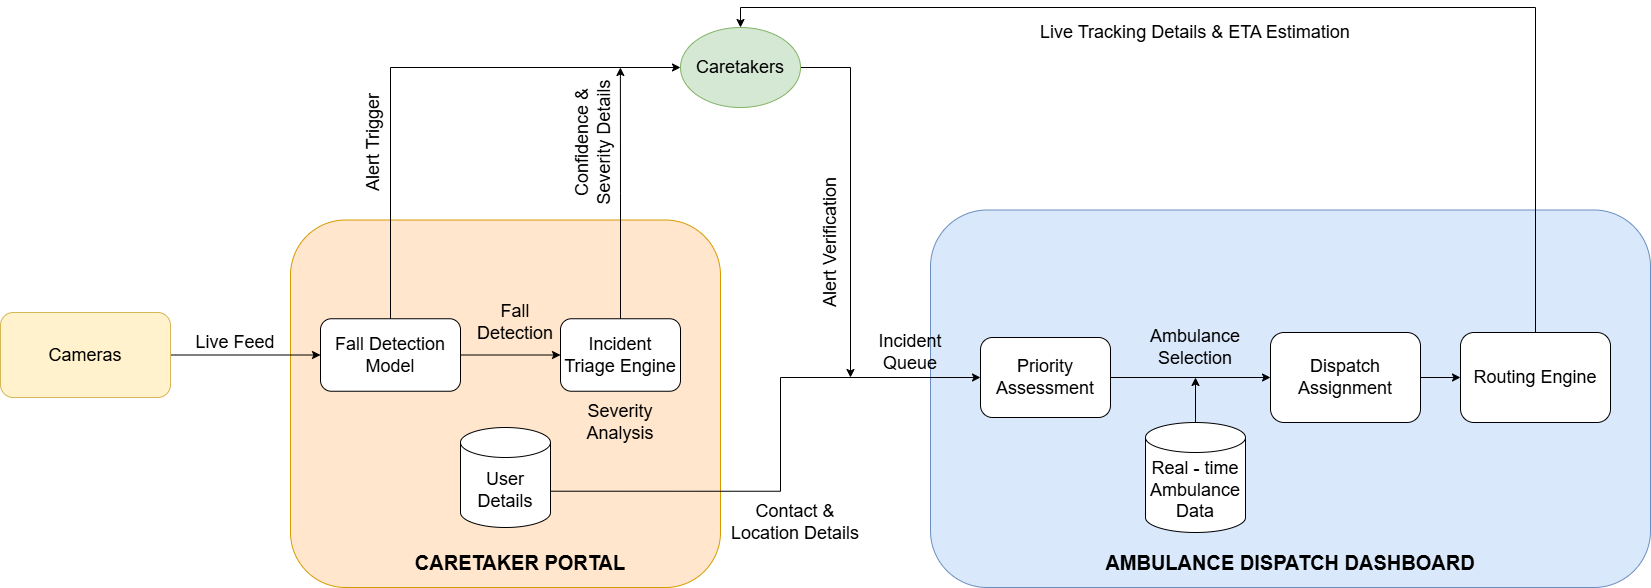

The diagram above was exported from draw.io. Its source (the exported page's mxGraphModel, read from the mxfile embedded in the PNG):
<mxGraphModel dx="2605" dy="1318" grid="1" gridSize="10" guides="1" tooltips="1" connect="1" arrows="1" fold="1" page="1" pageScale="1" pageWidth="1920" pageHeight="1200" math="0" shadow="0">
  <root>
    <mxCell id="0" />
    <mxCell id="1" parent="0" />
    <mxCell id="_tt72zCSg2d-hluT8kpJ-1" parent="1" style="rounded=1;whiteSpace=wrap;html=1;fillColor=#ffe6cc;strokeColor=#d79b00;" value="" vertex="1">
      <mxGeometry height="367.5" width="430" x="310" y="252.5" as="geometry" />
    </mxCell>
    <mxCell id="_tt72zCSg2d-hluT8kpJ-3" edge="1" parent="1" source="_tt72zCSg2d-hluT8kpJ-2" style="edgeStyle=orthogonalEdgeStyle;rounded=0;orthogonalLoop=1;jettySize=auto;html=1;entryX=0;entryY=0.5;entryDx=0;entryDy=0;" target="_tt72zCSg2d-hluT8kpJ-4" value="">
      <mxGeometry relative="1" as="geometry" />
    </mxCell>
    <mxCell id="_tt72zCSg2d-hluT8kpJ-2" parent="1" style="rounded=1;whiteSpace=wrap;html=1;fillColor=#fff2cc;strokeColor=#d6b656;" value="&lt;font style=&quot;font-size: 18px;&quot;&gt;Cameras&lt;/font&gt;" vertex="1">
      <mxGeometry height="85" width="170" x="20" y="345" as="geometry" />
    </mxCell>
    <mxCell id="_tt72zCSg2d-hluT8kpJ-13" edge="1" parent="1" source="_tt72zCSg2d-hluT8kpJ-4" style="edgeStyle=orthogonalEdgeStyle;rounded=0;orthogonalLoop=1;jettySize=auto;html=1;" target="_tt72zCSg2d-hluT8kpJ-11" value="">
      <mxGeometry relative="1" as="geometry" />
    </mxCell>
    <mxCell id="_tt72zCSg2d-hluT8kpJ-18" edge="1" parent="1" source="_tt72zCSg2d-hluT8kpJ-4" style="edgeStyle=orthogonalEdgeStyle;rounded=0;orthogonalLoop=1;jettySize=auto;html=1;">
      <mxGeometry relative="1" as="geometry">
        <Array as="points">
          <mxPoint x="410" y="100" />
        </Array>
        <mxPoint x="700" y="100" as="targetPoint" />
      </mxGeometry>
    </mxCell>
    <mxCell id="_tt72zCSg2d-hluT8kpJ-4" parent="1" style="rounded=1;whiteSpace=wrap;html=1;" value="&lt;font style=&quot;font-size: 18px;&quot;&gt;Fall Detection Model&lt;/font&gt;" vertex="1">
      <mxGeometry height="72.5" width="140" x="340" y="351.25" as="geometry" />
    </mxCell>
    <mxCell id="_tt72zCSg2d-hluT8kpJ-36" edge="1" parent="1" source="_tt72zCSg2d-hluT8kpJ-7" style="edgeStyle=orthogonalEdgeStyle;rounded=0;orthogonalLoop=1;jettySize=auto;html=1;">
      <mxGeometry relative="1" as="geometry">
        <mxPoint x="870" y="410" as="targetPoint" />
      </mxGeometry>
    </mxCell>
    <mxCell id="_tt72zCSg2d-hluT8kpJ-7" parent="1" style="ellipse;whiteSpace=wrap;html=1;fillColor=#d5e8d4;strokeColor=#82b366;" value="&lt;font style=&quot;font-size: 18px;&quot;&gt;Caretakers&lt;/font&gt;" vertex="1">
      <mxGeometry height="80" width="120" x="700" y="60" as="geometry" />
    </mxCell>
    <mxCell id="_tt72zCSg2d-hluT8kpJ-9" parent="1" style="text;html=1;whiteSpace=wrap;strokeColor=none;fillColor=none;align=center;verticalAlign=middle;rounded=0;" value="&lt;span style=&quot;font-size: 18px;&quot;&gt;Live Feed&lt;/span&gt;" vertex="1">
      <mxGeometry height="30" width="110" x="200" y="360" as="geometry" />
    </mxCell>
    <mxCell id="_tt72zCSg2d-hluT8kpJ-20" edge="1" parent="1" source="_tt72zCSg2d-hluT8kpJ-11" style="edgeStyle=orthogonalEdgeStyle;rounded=0;orthogonalLoop=1;jettySize=auto;html=1;exitX=0.5;exitY=0;exitDx=0;exitDy=0;">
      <mxGeometry relative="1" as="geometry">
        <mxPoint x="639.8823529411766" y="100" as="targetPoint" />
      </mxGeometry>
    </mxCell>
    <mxCell id="_tt72zCSg2d-hluT8kpJ-11" parent="1" style="rounded=1;whiteSpace=wrap;html=1;" value="&lt;font style=&quot;font-size: 18px;&quot;&gt;Incident Triage Engine&lt;/font&gt;" vertex="1">
      <mxGeometry height="72.5" width="120" x="580" y="351.25" as="geometry" />
    </mxCell>
    <mxCell id="_tt72zCSg2d-hluT8kpJ-14" parent="1" style="text;html=1;whiteSpace=wrap;strokeColor=none;fillColor=none;align=center;verticalAlign=middle;rounded=0;" value="&lt;font style=&quot;font-size: 18px;&quot;&gt;Fall Detection&lt;/font&gt;" vertex="1">
      <mxGeometry height="70" width="110" x="480" y="320" as="geometry" />
    </mxCell>
    <mxCell id="_tt72zCSg2d-hluT8kpJ-16" parent="1" style="text;html=1;whiteSpace=wrap;strokeColor=none;fillColor=none;align=center;verticalAlign=middle;rounded=0;" value="&lt;font style=&quot;font-size: 18px;&quot;&gt;Severity Analysis&lt;/font&gt;" vertex="1">
      <mxGeometry height="30" width="60" x="610" y="440" as="geometry" />
    </mxCell>
    <mxCell id="_tt72zCSg2d-hluT8kpJ-21" parent="1" style="text;html=1;whiteSpace=wrap;strokeColor=none;fillColor=none;align=center;verticalAlign=middle;rounded=0;rotation=270;" value="&lt;font style=&quot;font-size: 18px;&quot;&gt;Alert Trigger&lt;/font&gt;" vertex="1">
      <mxGeometry height="30" width="125" x="330" y="160" as="geometry" />
    </mxCell>
    <mxCell id="_tt72zCSg2d-hluT8kpJ-22" parent="1" style="text;html=1;whiteSpace=wrap;strokeColor=none;fillColor=none;align=center;verticalAlign=middle;rounded=0;rotation=270;" value="&lt;font style=&quot;font-size: 18px;&quot;&gt;Confidence &amp;amp; Severity Details&lt;/font&gt;" vertex="1">
      <mxGeometry height="30" width="145" x="540" y="160" as="geometry" />
    </mxCell>
    <mxCell id="_tt72zCSg2d-hluT8kpJ-23" parent="1" style="rounded=1;whiteSpace=wrap;html=1;fillColor=#dae8fc;strokeColor=#6c8ebf;" value="" vertex="1">
      <mxGeometry height="377.5" width="720" x="950" y="242.5" as="geometry" />
    </mxCell>
    <mxCell id="_tt72zCSg2d-hluT8kpJ-26" edge="1" parent="1" style="edgeStyle=orthogonalEdgeStyle;rounded=0;orthogonalLoop=1;jettySize=auto;html=1;startArrow=none;startFill=0;entryX=0;entryY=0.5;entryDx=0;entryDy=0;" target="_tt72zCSg2d-hluT8kpJ-38">
      <mxGeometry relative="1" as="geometry">
        <Array as="points">
          <mxPoint x="800" y="524" />
          <mxPoint x="800" y="410" />
        </Array>
        <mxPoint x="570" y="523.71" as="sourcePoint" />
        <mxPoint x="970" y="410" as="targetPoint" />
      </mxGeometry>
    </mxCell>
    <mxCell id="_tt72zCSg2d-hluT8kpJ-24" parent="1" style="shape=cylinder3;whiteSpace=wrap;html=1;boundedLbl=1;backgroundOutline=1;size=15;" value="&lt;font style=&quot;font-size: 18px;&quot;&gt;User Details&lt;/font&gt;" vertex="1">
      <mxGeometry height="100" width="90" x="480" y="460" as="geometry" />
    </mxCell>
    <mxCell id="_tt72zCSg2d-hluT8kpJ-32" parent="1" style="text;html=1;whiteSpace=wrap;strokeColor=none;fillColor=none;align=center;verticalAlign=middle;rounded=0;" value="&lt;font style=&quot;font-size: 20px;&quot;&gt;&lt;b style=&quot;&quot;&gt;CARETAKER PORTAL&lt;/b&gt;&lt;/font&gt;" vertex="1">
      <mxGeometry height="30" width="320" x="380" y="580" as="geometry" />
    </mxCell>
    <mxCell id="_tt72zCSg2d-hluT8kpJ-33" parent="1" style="text;html=1;whiteSpace=wrap;strokeColor=none;fillColor=none;align=center;verticalAlign=middle;rounded=0;rotation=270;" value="&lt;font style=&quot;font-size: 18px;&quot;&gt;Alert Verification&lt;/font&gt;" vertex="1">
      <mxGeometry height="30" width="140" x="780" y="260" as="geometry" />
    </mxCell>
    <mxCell id="_tt72zCSg2d-hluT8kpJ-34" parent="1" style="text;html=1;whiteSpace=wrap;strokeColor=none;fillColor=none;align=center;verticalAlign=middle;rounded=0;" value="&lt;font style=&quot;font-size: 18px;&quot;&gt;Contact &amp;amp; Location Details&lt;/font&gt;" vertex="1">
      <mxGeometry height="30" width="150" x="740" y="540" as="geometry" />
    </mxCell>
    <mxCell id="_tt72zCSg2d-hluT8kpJ-37" parent="1" style="text;html=1;whiteSpace=wrap;strokeColor=none;fillColor=none;align=center;verticalAlign=middle;rounded=0;" value="&lt;span style=&quot;font-size: 20px;&quot;&gt;&lt;b&gt;AMBULANCE DISPATCH DASHBOARD&lt;/b&gt;&lt;/span&gt;" vertex="1">
      <mxGeometry height="30" width="380" x="1120" y="580" as="geometry" />
    </mxCell>
    <mxCell id="_tt72zCSg2d-hluT8kpJ-45" edge="1" parent="1" source="_tt72zCSg2d-hluT8kpJ-38" style="edgeStyle=orthogonalEdgeStyle;rounded=0;orthogonalLoop=1;jettySize=auto;html=1;exitX=1;exitY=0.5;exitDx=0;exitDy=0;" target="_tt72zCSg2d-hluT8kpJ-44">
      <mxGeometry relative="1" as="geometry" />
    </mxCell>
    <mxCell id="_tt72zCSg2d-hluT8kpJ-38" parent="1" style="rounded=1;whiteSpace=wrap;html=1;" value="&lt;font style=&quot;font-size: 18px;&quot;&gt;Priority Assessment&lt;/font&gt;" vertex="1">
      <mxGeometry height="80" width="130" x="1000" y="370" as="geometry" />
    </mxCell>
    <mxCell id="_tt72zCSg2d-hluT8kpJ-46" edge="1" parent="1" source="_tt72zCSg2d-hluT8kpJ-39" style="edgeStyle=orthogonalEdgeStyle;rounded=0;orthogonalLoop=1;jettySize=auto;html=1;">
      <mxGeometry relative="1" as="geometry">
        <mxPoint x="1215" y="410" as="targetPoint" />
      </mxGeometry>
    </mxCell>
    <mxCell id="_tt72zCSg2d-hluT8kpJ-39" parent="1" style="shape=cylinder3;whiteSpace=wrap;html=1;boundedLbl=1;backgroundOutline=1;size=15;" value="&lt;span style=&quot;font-size: 18px;&quot;&gt;Real - time Ambulance Data&lt;/span&gt;" vertex="1">
      <mxGeometry height="110" width="100" x="1165" y="455" as="geometry" />
    </mxCell>
    <mxCell id="_tt72zCSg2d-hluT8kpJ-43" parent="1" style="text;html=1;whiteSpace=wrap;strokeColor=none;fillColor=none;align=center;verticalAlign=middle;rounded=0;" value="&lt;font style=&quot;font-size: 18px;&quot;&gt;Incident Queue&lt;/font&gt;" vertex="1">
      <mxGeometry height="30" width="120" x="870" y="370" as="geometry" />
    </mxCell>
    <mxCell id="_tt72zCSg2d-hluT8kpJ-51" edge="1" parent="1" source="_tt72zCSg2d-hluT8kpJ-44" style="edgeStyle=orthogonalEdgeStyle;rounded=0;orthogonalLoop=1;jettySize=auto;html=1;" target="_tt72zCSg2d-hluT8kpJ-50" value="">
      <mxGeometry relative="1" as="geometry" />
    </mxCell>
    <mxCell id="_tt72zCSg2d-hluT8kpJ-44" parent="1" style="rounded=1;whiteSpace=wrap;html=1;" value="&lt;font style=&quot;font-size: 18px;&quot;&gt;Dispatch Assignment&lt;/font&gt;" vertex="1">
      <mxGeometry height="90" width="150" x="1290" y="365" as="geometry" />
    </mxCell>
    <mxCell id="_tt72zCSg2d-hluT8kpJ-49" parent="1" style="text;html=1;whiteSpace=wrap;strokeColor=none;fillColor=none;align=center;verticalAlign=middle;rounded=0;" value="&lt;font style=&quot;font-size: 18px;&quot;&gt;Ambulance Selection&lt;/font&gt;" vertex="1">
      <mxGeometry height="30" width="60" x="1185" y="365" as="geometry" />
    </mxCell>
    <mxCell id="_tt72zCSg2d-hluT8kpJ-52" edge="1" parent="1" source="_tt72zCSg2d-hluT8kpJ-50" style="edgeStyle=orthogonalEdgeStyle;rounded=0;orthogonalLoop=1;jettySize=auto;html=1;entryX=0.5;entryY=0;entryDx=0;entryDy=0;" target="_tt72zCSg2d-hluT8kpJ-7">
      <mxGeometry relative="1" as="geometry">
        <Array as="points">
          <mxPoint x="1555" y="40" />
          <mxPoint x="760" y="40" />
        </Array>
      </mxGeometry>
    </mxCell>
    <mxCell id="_tt72zCSg2d-hluT8kpJ-50" parent="1" style="rounded=1;whiteSpace=wrap;html=1;" value="&lt;span style=&quot;font-size: 18px;&quot;&gt;Routing Engine&lt;/span&gt;" vertex="1">
      <mxGeometry height="90" width="150" x="1480" y="365" as="geometry" />
    </mxCell>
    <mxCell id="_tt72zCSg2d-hluT8kpJ-53" parent="1" style="text;html=1;whiteSpace=wrap;strokeColor=none;fillColor=none;align=center;verticalAlign=middle;rounded=0;" value="&lt;font style=&quot;font-size: 18px;&quot;&gt;Live Tracking Details &amp;amp; ETA Estimation&lt;/font&gt;" vertex="1">
      <mxGeometry height="30" width="340" x="1045" y="50" as="geometry" />
    </mxCell>
  </root>
</mxGraphModel>